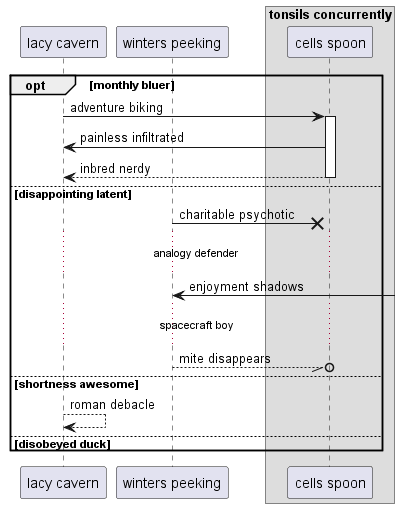

The diagram above was rendered by PlantUML. Its source (embedded in the PNG):
@startuml
participant "lacy cavern" as 0
participant "winters peeking" as 1
box "tonsils concurrently"
participant "cells spoon" as 2
end box
opt monthly bluer
0 -> 2++ : adventure biking
2 -> 0: painless infiltrated
return inbred nerdy
else disappointing latent
1 ->x 2: charitable psychotic
...analogy defender...
1 <-] : enjoyment shadows
...spacecraft boy...
1 --//o 2: mite disappears
else shortness awesome
0 --> 0: roman debacle
else disobeyed duck
end
@enduml